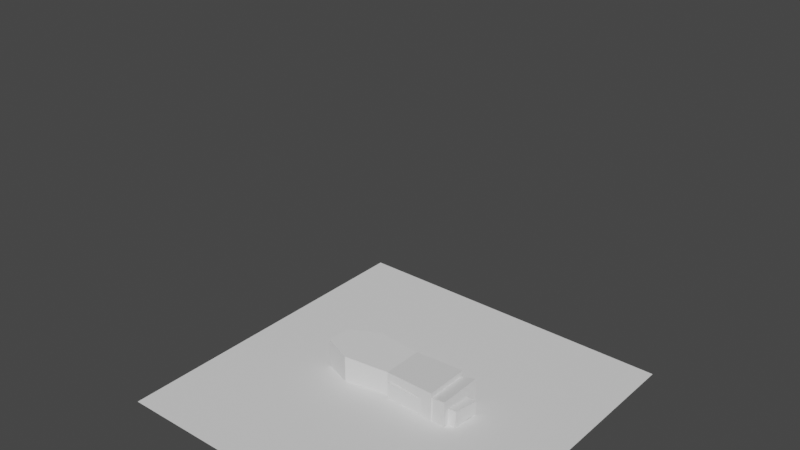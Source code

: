 # Source: enemydoll_melee.blend  (saved by Blender 2.91.10; exported with 4.5.12 LTS)
import bpy
from mathutils import Matrix  # noqa: F401  (used for matrix-valued properties, if any)

bpy.ops.wm.read_factory_settings(use_empty=True)
scene = bpy.context.scene
scene.name = 'Scene'

# ---- collections
col_collection = bpy.data.collections.new('Collection'); scene.collection.children.link(col_collection)

# ---- world
world_world = bpy.data.worlds.new('World'); scene.world = world_world
world_world.use_nodes = True; world_world.node_tree.nodes.clear()
_N = world_world.node_tree.nodes; _L = world_world.node_tree.links
n0 = _N.new('ShaderNodeOutputWorld'); n0.name = 'World Output'; n0.location = (300, 300)
n1 = _N.new('ShaderNodeBackground'); n1.name = 'Background'; n1.location = (10, 300)
n1.inputs[0].default_value = (0.05088, 0.05088, 0.05088, 1.0)
_L.new(n1.outputs[0], n0.inputs[0])
n0.is_active_output = True
world_world.color = (0.05088, 0.05088, 0.05088)
world_world.use_sun_shadow = False
world_world.sun_shadow_jitter_overblur = 0.0

# ---- meshes
me_cube_001 = bpy.data.meshes.new('Cube.001')
me_cube_001.from_pydata([(-0.1184, -0.1, -0.125), (-0.1184, -0.1, 0.125), (-0.1184, 0.1, -0.125), (-0.1184, 0.1, 0.125), (0.1184, -0.1, -0.125), (0.1184, -0.1, 0.125), (0.1184, 0.1, -0.125), (0.1184, 0.1, 0.125)], [], [(0, 1, 3, 2), (2, 3, 7, 6), (6, 7, 5, 4), (4, 5, 1, 0), (2, 6, 4, 0), (7, 3, 1, 5)])
_uv = me_cube_001.uv_layers.new(name='UVMap')
_uv.uv.foreach_set('vector', [0.375, 0.0, 0.625, 0.0, 0.625, 0.25, 0.375, 0.25, 0.375, 0.25, 0.625, 0.25, 0.625, 0.5, 0.375, 0.5, 0.375, 0.5, 0.625, 0.5, 0.625, 0.75, 0.375, 0.75, 0.375, 0.75, 0.625, 0.75, 0.625, 1.0, 0.375, 1.0, 0.125, 0.5, 0.375, 0.5, 0.375, 0.75, 0.125, 0.75, 0.625, 0.5, 0.875, 0.5, 0.875, 0.75, 0.625, 0.75])
me_cube_001.use_remesh_fix_poles = True
me_cube_001.use_remesh_preserve_attributes = False
me_cube_001.use_mirror_vertex_groups = False
me_cube_001.update()
me_cube_003 = bpy.data.meshes.new('Cube.003')
me_cube_003.from_pydata([(-0.1336, -0.125, -0.4143), (-0.0968, -0.125, 0.3357), (0.1379, -0.125, -0.4143), (0.04576, -0.125, 0.3357), (-0.1023, -0.1058, -0.09041), (0.1486, -0.1058, -0.09041), (-0.1557, -0.1175, 0.169), (0.1563, -0.1175, 0.169), (-0.1336, 0.125, -0.4143), (-0.0968, -6.209e-10, 0.3357), (-0.0968, 0.125, 0.3357), (0.1379, 0.125, -0.4143), (0.04576, -6.209e-10, 0.3357), (0.04576, 0.125, 0.3357), (-0.1023, 0.1058, -0.09041), (-0.1023, -6.209e-10, -0.09041), (0.1486, -6.209e-10, -0.09041), (0.1486, 0.1058, -0.09041), (-0.1557, -6.209e-10, 0.169), (-0.1557, 0.1175, 0.169), (0.1563, 0.1175, 0.169), (0.1563, -6.209e-10, 0.169), (-0.1336, -6.209e-10, -0.4143), (0.1379, -6.209e-10, -0.4143)], [], [(18, 6, 1, 9), (7, 21, 12, 3), (6, 18, 15, 4), (3, 12, 9, 1), (2, 5, 4, 0), (16, 5, 2, 23), (21, 7, 5, 16), (7, 6, 4, 5), (22, 0, 4, 15), (2, 0, 22, 23), (3, 1, 6, 7), (18, 9, 10, 19), (20, 13, 12, 21), (19, 14, 15, 18), (13, 10, 9, 12), (11, 8, 14, 17), (16, 23, 11, 17), (21, 16, 17, 20), (20, 17, 14, 19), (22, 15, 14, 8), (11, 23, 22, 8), (13, 20, 19, 10)])
_uv = me_cube_003.uv_layers.new(name='UVMap')
_uv.uv.foreach_set('vector', [0.5694, 0.0, 0.5694, 0.25, 0.625, 0.25, 0.625, 0.0, 0.5694, 0.5, 0.5694, 0.75, 0.625, 0.75, 0.625, 0.5, 0.5694, 0.25, 0.5694, 0.0, 0.0, 0.0, 0.0, 0.0, 0.625, 0.5, 0.625, 0.75, 0.875, 0.75, 0.875, 0.5, 0.375, 0.75, 0.483, 0.75, 0.483, 1.0, 0.375, 1.0, 0.0, 0.0, 0.0, 0.0, 0.0, 0.0, 0.0, 0.0, 0.5694, 0.75, 0.5694, 0.5, 0.483, 0.75, 0.0, 0.0, 0.5694, 0.5, 0.5694, 0.25, 0.0, 0.0, 0.483, 0.75, 0.0, 0.0, 0.0, 0.0, 0.0, 0.0, 0.0, 0.0, 0.625, 0.5, 0.875, 0.5, 0.875, 0.75, 0.625, 0.75, 0.625, 0.5, 0.625, 0.25, 0.5694, 0.25, 0.5694, 0.5, 0.5694, 0.0, 0.625, 0.0, 0.625, 0.25, 0.5694, 0.25, 0.5694, 0.5, 0.625, 0.5, 0.625, 0.75, 0.5694, 0.75, 0.5694, 0.25, 0.0, 0.0, 0.0, 0.0, 0.5694, 0.0, 0.625, 0.5, 0.875, 0.5, 0.875, 0.75, 0.625, 0.75, 0.375, 0.75, 0.375, 1.0, 0.483, 1.0, 0.483, 0.75, 0.0, 0.0, 0.0, 0.0, 0.0, 0.0, 0.0, 0.0, 0.5694, 0.75, 0.0, 0.0, 0.483, 0.75, 0.5694, 0.5, 0.5694, 0.5, 0.483, 0.75, 0.0, 0.0, 0.5694, 0.25, 0.0, 0.0, 0.0, 0.0, 0.0, 0.0, 0.0, 0.0, 0.625, 0.5, 0.625, 0.75, 0.875, 0.75, 0.875, 0.5, 0.625, 0.5, 0.5694, 0.5, 0.5694, 0.25, 0.625, 0.25])
me_cube_003.use_remesh_fix_poles = True
me_cube_003.use_remesh_preserve_attributes = False
me_cube_003.use_mirror_vertex_groups = False
me_cube_003.update()
me_cube_009 = bpy.data.meshes.new('Cube.009')
me_cube_009.from_pydata([(-0.04633, -0.09576, 0.02367), (0.04633, -0.09576, 0.02367), (-0.04633, -0.09446, -0.05383), (-0.04633, -0.03262, 0.03622), (0.04633, -0.03262, 0.03622), (-0.04633, -0.01245, -0.03953), (0.04633, -0.01245, -0.03953), (-0.02565, 0.1176, 0.04528), (0.02565, 0.1176, 0.04528), (-0.02565, 0.1176, -0.01181), (0.02565, 0.1176, -0.01181), (0.04633, -0.09446, -0.05383)], [], [(1, 11, 6, 4), (3, 4, 8, 7), (0, 1, 4, 3), (11, 2, 5, 6), (2, 0, 3, 5), (9, 7, 8, 10), (6, 5, 9, 10), (5, 3, 7, 9), (4, 6, 10, 8), (11, 1, 0, 2)])
_uv = me_cube_009.uv_layers.new(name='UVMap')
_uv.uv.foreach_set('vector', [0.625, 0.5, 0.5694, 0.5, 0.5694, 0.5, 0.625, 0.5, 0.875, 0.5, 0.625, 0.5, 0.625, 0.5, 0.875, 0.5, 0.875, 0.5, 0.625, 0.5, 0.625, 0.5, 0.875, 0.5, 0.5694, 0.5, 0.5694, 0.25, 0.5694, 0.25, 0.5694, 0.5, 0.5694, 0.25, 0.625, 0.25, 0.625, 0.25, 0.5694, 0.25, 0.5694, 0.25, 0.625, 0.25, 0.625, 0.5, 0.5694, 0.5, 0.5694, 0.5, 0.5694, 0.25, 0.5694, 0.25, 0.5694, 0.5, 0.5694, 0.25, 0.625, 0.25, 0.625, 0.25, 0.5694, 0.25, 0.625, 0.5, 0.5694, 0.5, 0.5694, 0.5, 0.625, 0.5, 0.5694, 0.5, 0.625, 0.5, 0.625, 0.25, 0.5694, 0.25])
me_cube_009.use_remesh_fix_poles = True
me_cube_009.use_remesh_preserve_attributes = False
me_cube_009.use_mirror_vertex_groups = False
me_cube_009.update()
me_cube_010 = bpy.data.meshes.new('Cube.010')
me_cube_010.from_pydata([(-0.1579, 0.03466, 0.0), (-0.1579, -0.03466, 0.0), (-1.32e-08, 0.03466, 0.0), (-1.705e-09, -0.03466, 0.0), (-0.1597, -0.05429, -0.392), (-0.1597, -0.001717, -0.392), (-0.03684, -0.05429, -0.392), (-0.03684, -0.001717, -0.392), (-0.1672, -0.05693, -0.1215), (-0.2021, 0.03132, -0.1579), (-0.01142, 0.03132, -0.1579), (-0.01802, -0.05693, -0.1215)], [], [(9, 5, 4, 8), (4, 5, 7, 6), (11, 6, 7, 10), (10, 7, 5, 9), (8, 4, 6, 11), (1, 8, 11, 3), (2, 10, 9, 0), (3, 11, 10, 2), (0, 9, 8, 1), (1, 3, 2, 0)])
_uv = me_cube_010.uv_layers.new(name='UVMap')
_uv.uv.foreach_set('vector', [0.375, 0.0, 0.375, 0.0, 0.375, 0.25, 0.375, 0.25, 0.125, 0.5, 0.125, 0.75, 0.375, 0.75, 0.375, 0.5, 0.375, 0.5, 0.375, 0.5, 0.375, 0.75, 0.375, 0.75, 0.375, 0.75, 0.375, 0.75, 0.375, 1.0, 0.375, 1.0, 0.375, 0.25, 0.375, 0.25, 0.375, 0.5, 0.375, 0.5, 0.375, 0.25, 0.375, 0.25, 0.375, 0.5, 0.375, 0.5, 0.375, 0.75, 0.375, 0.75, 0.375, 1.0, 0.375, 1.0, 0.375, 0.5, 0.375, 0.5, 0.375, 0.75, 0.375, 0.75, 0.375, 0.0, 0.375, 0.0, 0.375, 0.25, 0.375, 0.25, 0.375, 0.25, 0.375, 0.5, 0.375, 0.75, 0.375, 1.0])
me_cube_010.use_remesh_fix_poles = True
me_cube_010.use_remesh_preserve_attributes = False
me_cube_010.use_mirror_vertex_groups = False
me_cube_010.update()
me_cube_011 = bpy.data.meshes.new('Cube.011')
me_cube_011.from_pydata([(-0.1258, -0.125, 0.9316), (0.1473, -0.125, 0.9316), (-0.09445, -0.0485, 0.532), (-0.09445, -0.1178, 0.532), (0.06529, -0.0485, 0.532), (0.06529, -0.1178, 0.532), (-0.1258, -1.032e-07, 0.9316), (0.1473, -5.821e-08, 0.9316)], [], [(2, 3, 0, 6), (3, 5, 1, 0), (5, 4, 7, 1), (4, 2, 6, 7), (0, 1, 7, 6)])
_uv = me_cube_011.uv_layers.new(name='UVMap')
_uv.uv.foreach_set('vector', [0.375, 0.0, 0.375, 0.25, 0.625, 0.25, 0.625, 0.0, 0.375, 0.25, 0.375, 0.5, 0.625, 0.5, 0.625, 0.25, 0.375, 0.5, 0.375, 0.75, 0.625, 0.75, 0.625, 0.5, 0.375, 0.75, 0.375, 1.0, 0.625, 1.0, 0.625, 0.75, 0.625, 0.25, 0.625, 0.5, 0.625, 0.75, 0.625, 0.0])
me_cube_011.use_remesh_fix_poles = True
me_cube_011.use_remesh_preserve_attributes = False
me_cube_011.use_mirror_vertex_groups = False
me_cube_011.update()
me_cube_012 = bpy.data.meshes.new('Cube.012')
me_cube_012.from_pydata([(-0.06819, -0.06292, -0.03418), (-0.06819, -0.06292, 0.03418), (-0.06819, 0.06292, -0.03418), (-0.06819, 0.06292, 0.03418), (0.06819, -0.06292, -0.03418), (0.06819, -0.06292, 0.03418), (0.06819, 0.06292, -0.03418), (0.06819, 0.06292, 0.03418)], [], [(0, 1, 3, 2), (2, 3, 7, 6), (6, 7, 5, 4), (4, 5, 1, 0), (2, 6, 4, 0), (7, 3, 1, 5)])
_uv = me_cube_012.uv_layers.new(name='UVMap')
_uv.uv.foreach_set('vector', [0.375, 0.0, 0.625, 0.0, 0.625, 0.25, 0.375, 0.25, 0.375, 0.25, 0.625, 0.25, 0.625, 0.5, 0.375, 0.5, 0.375, 0.5, 0.625, 0.5, 0.625, 0.75, 0.375, 0.75, 0.375, 0.75, 0.625, 0.75, 0.625, 1.0, 0.375, 1.0, 0.125, 0.5, 0.375, 0.5, 0.375, 0.75, 0.125, 0.75, 0.625, 0.5, 0.875, 0.5, 0.875, 0.75, 0.625, 0.75])
me_cube_012.use_remesh_fix_poles = True
me_cube_012.use_remesh_preserve_attributes = False
me_cube_012.use_mirror_vertex_groups = False
me_cube_012.update()
me_cube_013 = bpy.data.meshes.new('Cube.013')
me_cube_013.from_pydata([(-0.06124, 0.1169, 0.06943), (0.06847, 0.1169, 0.06943), (-0.05211, 0.1244, -0.05114), (0.05307, 0.1244, -0.05114), (0.04429, -0.1213, -0.0479), (-0.04838, -0.12, 0.02961), (0.04429, -0.12, 0.02961), (-0.04838, -0.1213, -0.0479)], [], [(2, 7, 5, 0), (3, 4, 7, 2), (1, 6, 4, 3), (0, 5, 6, 1), (6, 5, 7, 4), (1, 3, 2, 0)])
_uv = me_cube_013.uv_layers.new(name='UVMap')
_uv.uv.foreach_set('vector', [0.5694, 0.25, 0.5694, 0.25, 0.625, 0.25, 0.625, 0.25, 0.5694, 0.5, 0.5694, 0.5, 0.5694, 0.25, 0.5694, 0.25, 0.625, 0.5, 0.625, 0.5, 0.5694, 0.5, 0.5694, 0.5, 0.875, 0.5, 0.875, 0.5, 0.625, 0.5, 0.625, 0.5, 0.625, 0.5, 0.625, 0.25, 0.5694, 0.25, 0.5694, 0.5, 0.625, 0.5, 0.5694, 0.5, 0.5694, 0.25, 0.625, 0.25])
me_cube_013.use_remesh_fix_poles = True
me_cube_013.use_remesh_preserve_attributes = False
me_cube_013.use_mirror_vertex_groups = False
me_cube_013.update()
me_cube_014 = bpy.data.meshes.new('Cube.014')
me_cube_014.from_pydata([(-0.125, 0.05074, -0.04265), (-0.125, 0.05074, 0.04265), (-0.125, -0.05074, -0.04265), (-0.125, -0.05074, 0.04265), (0.125, 0.05074, -0.04265), (0.125, 0.05074, 0.04265), (0.125, -0.05074, -0.04265), (0.125, -0.05074, 0.04265)], [], [(0, 2, 3, 1), (2, 6, 7, 3), (6, 4, 5, 7), (4, 0, 1, 5), (2, 0, 4, 6), (7, 5, 1, 3)])
_uv = me_cube_014.uv_layers.new(name='UVMap')
_uv.uv.foreach_set('vector', [0.375, 0.0, 0.375, 0.25, 0.625, 0.25, 0.625, 0.0, 0.375, 0.25, 0.375, 0.5, 0.625, 0.5, 0.625, 0.25, 0.375, 0.5, 0.375, 0.75, 0.625, 0.75, 0.625, 0.5, 0.375, 0.75, 0.375, 1.0, 0.625, 1.0, 0.625, 0.75, 0.125, 0.5, 0.125, 0.75, 0.375, 0.75, 0.375, 0.5, 0.625, 0.5, 0.625, 0.75, 0.875, 0.75, 0.875, 0.5])
me_cube_014.use_remesh_fix_poles = True
me_cube_014.use_remesh_preserve_attributes = False
me_cube_014.use_mirror_vertex_groups = False
me_cube_014.update()
me_cube_015 = bpy.data.meshes.new('Cube.015')
me_cube_015.from_pydata([(-0.2016, -0.04646, -0.04531), (-0.1866, -0.04646, 0.09505), (-0.2016, 0.04646, -0.04531), (-0.1866, 0.04646, 0.09505), (0.1439, -0.04646, -0.04531), (0.1439, -0.04646, -0.003035), (0.1439, 0.04646, -0.04531), (0.1439, 0.04646, -0.003035), (-0.06068, 0.04646, -0.04531), (-0.04751, 0.04646, 0.09505), (-0.06068, -0.04646, -0.04531), (-0.04751, -0.04646, 0.09505), (0.01759, 0.05403, 0.03447), (0.003225, -0.05403, -0.04531), (0.003225, 0.05403, -0.04531), (0.01759, -0.05403, 0.03447), (0.09393, 0.05403, 0.005028), (0.09393, -0.05403, -0.04531), (0.09393, 0.05403, -0.04531), (0.09393, -0.05403, 0.005028)], [], [(0, 1, 3, 2), (18, 16, 7, 6), (6, 7, 5, 4), (10, 11, 1, 0), (18, 6, 4, 17), (9, 3, 1, 11), (12, 9, 11, 15), (2, 8, 10, 0), (13, 15, 11, 10), (2, 3, 9, 8), (17, 19, 15, 13), (16, 12, 15, 19), (8, 14, 13, 10), (8, 9, 12, 14), (7, 16, 19, 5), (4, 5, 19, 17), (14, 18, 17, 13), (14, 12, 16, 18)])
_uv = me_cube_015.uv_layers.new(name='UVMap')
_uv.uv.foreach_set('vector', [0.375, 0.0, 0.625, 0.0, 0.625, 0.25, 0.375, 0.25, 0.375, 0.4597, 0.625, 0.4597, 0.625, 0.5, 0.375, 0.5, 0.375, 0.5, 0.625, 0.5, 0.625, 0.75, 0.375, 0.75, 0.375, 0.9152, 0.625, 0.9152, 0.625, 1.0, 0.375, 1.0, 0.3347, 0.5, 0.375, 0.5, 0.375, 0.75, 0.3347, 0.75, 0.7902, 0.5, 0.875, 0.5, 0.875, 0.75, 0.7902, 0.75, 0.7386, 0.5, 0.7902, 0.5, 0.7902, 0.75, 0.7386, 0.75, 0.125, 0.5, 0.2098, 0.5, 0.2098, 0.75, 0.125, 0.75, 0.375, 0.8636, 0.625, 0.8636, 0.625, 0.9152, 0.375, 0.9152, 0.375, 0.25, 0.625, 0.25, 0.625, 0.3348, 0.375, 0.3348, 0.375, 0.7903, 0.625, 0.7903, 0.625, 0.8636, 0.375, 0.8636, 0.6653, 0.5, 0.7386, 0.5, 0.7386, 0.75, 0.6653, 0.75, 0.2098, 0.5, 0.2614, 0.5, 0.2614, 0.75, 0.2098, 0.75, 0.375, 0.3348, 0.625, 0.3348, 0.625, 0.3864, 0.375, 0.3864, 0.625, 0.5, 0.6653, 0.5, 0.6653, 0.75, 0.625, 0.75, 0.375, 0.75, 0.625, 0.75, 0.625, 0.7903, 0.375, 0.7903, 0.2614, 0.5, 0.3347, 0.5, 0.3347, 0.75, 0.2614, 0.75, 0.375, 0.3864, 0.625, 0.3864, 0.625, 0.4597, 0.375, 0.4597])
me_cube_015.use_remesh_fix_poles = True
me_cube_015.use_remesh_preserve_attributes = False
me_cube_015.use_mirror_vertex_groups = False
me_cube_015.update()
me_cube_016 = bpy.data.meshes.new('Cube.016')
me_cube_016.from_pydata([(-0.06124, -0.1169, 0.06943), (0.06847, -0.1169, 0.06943), (-0.05211, -0.1244, -0.05114), (-0.04838, 0.12, 0.02961), (0.04429, 0.12, 0.02961), (-0.04838, 0.1213, -0.0479), (0.04429, 0.1213, -0.0479), (0.05307, -0.1244, -0.05114)], [], [(1, 0, 2, 7), (0, 1, 4, 3), (2, 0, 3, 5), (4, 6, 5, 3), (7, 2, 5, 6), (1, 7, 6, 4)])
_uv = me_cube_016.uv_layers.new(name='UVMap')
_uv.uv.foreach_set('vector', [0.625, 0.5, 0.625, 0.25, 0.5694, 0.25, 0.5694, 0.5, 0.875, 0.5, 0.625, 0.5, 0.625, 0.5, 0.875, 0.5, 0.5694, 0.25, 0.625, 0.25, 0.625, 0.25, 0.5694, 0.25, 0.625, 0.5, 0.5694, 0.5, 0.5694, 0.25, 0.625, 0.25, 0.5694, 0.5, 0.5694, 0.25, 0.5694, 0.25, 0.5694, 0.5, 0.625, 0.5, 0.5694, 0.5, 0.5694, 0.5, 0.625, 0.5])
me_cube_016.use_remesh_fix_poles = True
me_cube_016.use_remesh_preserve_attributes = False
me_cube_016.use_mirror_vertex_groups = False
me_cube_016.update()
me_cube_017 = bpy.data.meshes.new('Cube.017')
me_cube_017.from_pydata([(-0.04633, 0.09576, 0.02367), (0.04633, 0.09576, 0.02367), (-0.04633, 0.09446, -0.05383), (-0.04633, 0.03262, 0.03622), (0.04633, 0.03262, 0.03622), (-0.04633, 0.01245, -0.03953), (0.04633, 0.01245, -0.03953), (-0.02565, -0.1176, 0.04528), (0.02565, -0.1176, 0.04528), (-0.02565, -0.1176, -0.01181), (0.02565, -0.1176, -0.01181), (0.04633, 0.09446, -0.05383)], [], [(1, 4, 6, 11), (3, 7, 8, 4), (0, 3, 4, 1), (11, 6, 5, 2), (2, 5, 3, 0), (9, 10, 8, 7), (6, 10, 9, 5), (5, 9, 7, 3), (4, 8, 10, 6), (11, 2, 0, 1)])
_uv = me_cube_017.uv_layers.new(name='UVMap')
_uv.uv.foreach_set('vector', [0.625, 0.5, 0.625, 0.5, 0.5694, 0.5, 0.5694, 0.5, 0.875, 0.5, 0.875, 0.5, 0.625, 0.5, 0.625, 0.5, 0.875, 0.5, 0.875, 0.5, 0.625, 0.5, 0.625, 0.5, 0.5694, 0.5, 0.5694, 0.5, 0.5694, 0.25, 0.5694, 0.25, 0.5694, 0.25, 0.5694, 0.25, 0.625, 0.25, 0.625, 0.25, 0.5694, 0.25, 0.5694, 0.5, 0.625, 0.5, 0.625, 0.25, 0.5694, 0.5, 0.5694, 0.5, 0.5694, 0.25, 0.5694, 0.25, 0.5694, 0.25, 0.5694, 0.25, 0.625, 0.25, 0.625, 0.25, 0.625, 0.5, 0.625, 0.5, 0.5694, 0.5, 0.5694, 0.5, 0.5694, 0.5, 0.5694, 0.25, 0.625, 0.25, 0.625, 0.5])
me_cube_017.use_remesh_fix_poles = True
me_cube_017.use_remesh_preserve_attributes = False
me_cube_017.use_mirror_vertex_groups = False
me_cube_017.update()
me_cube_018 = bpy.data.meshes.new('Cube.018')
me_cube_018.from_pydata([(-0.125, -0.05074, -0.04265), (-0.125, -0.05074, 0.04265), (-0.125, 0.05074, -0.04265), (-0.125, 0.05074, 0.04265), (0.125, -0.05074, -0.04265), (0.125, -0.05074, 0.04265), (0.125, 0.05074, -0.04265), (0.125, 0.05074, 0.04265)], [], [(0, 1, 3, 2), (2, 3, 7, 6), (6, 7, 5, 4), (4, 5, 1, 0), (2, 6, 4, 0), (7, 3, 1, 5)])
_uv = me_cube_018.uv_layers.new(name='UVMap')
_uv.uv.foreach_set('vector', [0.375, 0.0, 0.625, 0.0, 0.625, 0.25, 0.375, 0.25, 0.375, 0.25, 0.625, 0.25, 0.625, 0.5, 0.375, 0.5, 0.375, 0.5, 0.625, 0.5, 0.625, 0.75, 0.375, 0.75, 0.375, 0.75, 0.625, 0.75, 0.625, 1.0, 0.375, 1.0, 0.125, 0.5, 0.375, 0.5, 0.375, 0.75, 0.125, 0.75, 0.625, 0.5, 0.875, 0.5, 0.875, 0.75, 0.625, 0.75])
me_cube_018.use_remesh_fix_poles = True
me_cube_018.use_remesh_preserve_attributes = False
me_cube_018.use_mirror_vertex_groups = False
me_cube_018.update()
me_cube_019 = bpy.data.meshes.new('Cube.019')
me_cube_019.from_pydata([(-0.1365, -1.599e-08, 5.96e-08), (0.1365, 5.278e-09, 5.96e-08), (-0.1052, -0.0765, -0.3996), (-0.1052, -0.00717, -0.3996), (0.05455, -0.0765, -0.3996), (0.05455, -0.00717, -0.3996), (0.1365, -0.125, -2.384e-07), (-0.1365, -0.125, -2.384e-07)], [], [(2, 7, 0, 3), (3, 0, 1, 5), (5, 1, 6, 4), (0, 7, 6, 1), (2, 4, 6, 7)])
_uv = me_cube_019.uv_layers.new(name='UVMap')
_uv.uv.foreach_set('vector', [0.375, 0.0, 0.625, 0.0, 0.625, 0.25, 0.375, 0.25, 0.375, 0.25, 0.625, 0.25, 0.625, 0.5, 0.375, 0.5, 0.375, 0.5, 0.625, 0.5, 0.625, 0.75, 0.375, 0.75, 0.625, 0.25, 0.625, 0.0, 0.625, 0.75, 0.625, 0.5, 0.375, 0.0, 0.375, 0.75, 0.625, 0.75, 0.625, 0.0])
me_cube_019.use_remesh_fix_poles = True
me_cube_019.use_remesh_preserve_attributes = False
me_cube_019.use_mirror_vertex_groups = False
me_cube_019.update()
me_cube_020 = bpy.data.meshes.new('Cube.020')
me_cube_020.from_pydata([(-0.1579, -0.03466, 0.0), (-0.1579, 0.03466, 0.0), (5.746e-09, -0.03466, 0.0), (-0.2021, -0.03132, -0.1579), (-0.1597, 0.001717, -0.392), (-0.01142, -0.03132, -0.1579), (-0.1672, 0.05693, -0.1215), (-0.1597, 0.05429, -0.392), (-0.01802, 0.05693, -0.1215), (-5.746e-09, 0.03466, 0.0), (-0.03684, 0.05429, -0.392), (-0.03684, 0.001717, -0.392)], [], [(1, 0, 2, 9), (0, 1, 6, 3), (2, 0, 3, 5), (5, 3, 4, 11), (3, 6, 7, 4), (6, 8, 10, 7), (1, 9, 8, 6), (9, 2, 5, 8), (8, 5, 11, 10), (7, 10, 11, 4)])
_uv = me_cube_020.uv_layers.new(name='UVMap')
_uv.uv.foreach_set('vector', [0.375, 0.25, 0.375, 1.0, 0.375, 0.75, 0.375, 0.5, 0.375, 0.0, 0.375, 0.25, 0.375, 0.25, 0.375, 0.0, 0.375, 0.75, 0.375, 1.0, 0.375, 1.0, 0.375, 0.75, 0.375, 0.75, 0.375, 1.0, 0.375, 1.0, 0.375, 0.75, 0.375, 0.0, 0.375, 0.25, 0.375, 0.25, 0.375, 0.0, 0.375, 0.25, 0.375, 0.5, 0.375, 0.5, 0.375, 0.25, 0.375, 0.25, 0.375, 0.5, 0.375, 0.5, 0.375, 0.25, 0.375, 0.5, 0.375, 0.75, 0.375, 0.75, 0.375, 0.5, 0.375, 0.5, 0.375, 0.75, 0.375, 0.75, 0.375, 0.5, 0.125, 0.5, 0.375, 0.5, 0.375, 0.75, 0.125, 0.75])
me_cube_020.use_remesh_fix_poles = True
me_cube_020.use_remesh_preserve_attributes = False
me_cube_020.use_mirror_vertex_groups = False
me_cube_020.update()
me_cube_021 = bpy.data.meshes.new('Cube.021')
me_cube_021.from_pydata([(-0.2016, 0.04646, -0.04531), (-0.2016, -0.04646, -0.04531), (-0.1866, 0.04646, 0.09505), (-0.06068, 0.04646, -0.04531), (-0.06068, -0.04646, -0.04531), (-0.04751, 0.04646, 0.09505), (0.003225, 0.05403, -0.04531), (0.01759, 0.05403, 0.03447), (0.003225, -0.05403, -0.04531), (0.09393, 0.05403, -0.04531), (0.1439, 0.04646, -0.04531), (0.09393, 0.05403, 0.005028), (0.09393, -0.05403, -0.04531), (0.1439, -0.04646, -0.04531), (0.09393, -0.05403, 0.005028), (0.1439, -0.04646, -0.003035), (0.01759, -0.05403, 0.03447), (-0.04751, -0.04646, 0.09505), (-0.1866, -0.04646, 0.09505), (0.1439, 0.04646, -0.003035)], [], [(1, 0, 3, 4), (0, 1, 18, 2), (3, 0, 2, 5), (4, 3, 6, 8), (6, 3, 5, 7), (9, 6, 7, 11), (8, 6, 9, 12), (10, 9, 11, 19), (12, 9, 10, 13), (8, 12, 14, 16), (12, 13, 15, 14), (15, 19, 11, 14), (14, 11, 7, 16), (4, 8, 16, 17), (16, 7, 5, 17), (1, 4, 17, 18), (17, 5, 2, 18), (13, 10, 19, 15)])
_uv = me_cube_021.uv_layers.new(name='UVMap')
_uv.uv.foreach_set('vector', [0.125, 0.5, 0.125, 0.75, 0.2098, 0.75, 0.2098, 0.5, 0.375, 0.0, 0.375, 0.25, 0.625, 0.25, 0.625, 0.0, 0.375, 0.9152, 0.375, 1.0, 0.625, 1.0, 0.625, 0.9152, 0.2098, 0.5, 0.2098, 0.75, 0.2614, 0.75, 0.2614, 0.5, 0.375, 0.8636, 0.375, 0.9152, 0.625, 0.9152, 0.625, 0.8636, 0.375, 0.7903, 0.375, 0.8636, 0.625, 0.8636, 0.625, 0.7903, 0.2614, 0.5, 0.2614, 0.75, 0.3347, 0.75, 0.3347, 0.5, 0.375, 0.75, 0.375, 0.7903, 0.625, 0.7903, 0.625, 0.75, 0.3347, 0.5, 0.3347, 0.75, 0.375, 0.75, 0.375, 0.5, 0.375, 0.3864, 0.375, 0.4597, 0.625, 0.4597, 0.625, 0.3864, 0.375, 0.4597, 0.375, 0.5, 0.625, 0.5, 0.625, 0.4597, 0.625, 0.5, 0.625, 0.75, 0.6653, 0.75, 0.6653, 0.5, 0.6653, 0.5, 0.6653, 0.75, 0.7386, 0.75, 0.7386, 0.5, 0.375, 0.3348, 0.375, 0.3864, 0.625, 0.3864, 0.625, 0.3348, 0.7386, 0.5, 0.7386, 0.75, 0.7902, 0.75, 0.7902, 0.5, 0.375, 0.25, 0.375, 0.3348, 0.625, 0.3348, 0.625, 0.25, 0.7902, 0.5, 0.7902, 0.75, 0.875, 0.75, 0.875, 0.5, 0.375, 0.5, 0.375, 0.75, 0.625, 0.75, 0.625, 0.5])
me_cube_021.use_remesh_fix_poles = True
me_cube_021.use_remesh_preserve_attributes = False
me_cube_021.use_mirror_vertex_groups = False
me_cube_021.update()
me_plane = bpy.data.meshes.new('Plane')
me_plane.from_pydata([(-1.0, -1.0, 0.0), (1.0, -1.0, 0.0), (-1.0, 1.0, 0.0), (1.0, 1.0, 0.0)], [], [(0, 1, 3, 2)])
_uv = me_plane.uv_layers.new(name='UVMap')
_uv.uv.foreach_set('vector', [0.0, 0.0, 1.0, 0.0, 1.0, 1.0, 0.0, 1.0])
me_plane.use_remesh_fix_poles = True
me_plane.use_remesh_preserve_attributes = False
me_plane.use_mirror_vertex_groups = False
me_plane.update()
arm_armature = bpy.data.armatures.new('Armature')  # bones are not reproduced

# ---- objects
ob_head = bpy.data.objects.new('head', me_cube_001)
ob_torso = bpy.data.objects.new('torso', me_cube_003)
ob_forearm_l = bpy.data.objects.new('forearm.L', me_cube_009)
ob_calf_r = bpy.data.objects.new('calf.R', me_cube_010)
ob_thigh_r = bpy.data.objects.new('thigh.R', me_cube_011)
ob_neck = bpy.data.objects.new('neck', me_cube_012)
ob_bicept_r = bpy.data.objects.new('bicept.R', me_cube_013)
ob_hand_l = bpy.data.objects.new('hand.L', me_cube_014)
ob_foot_r = bpy.data.objects.new('foot.R', me_cube_015)
ob_armature = bpy.data.objects.new('Armature', arm_armature)
ob_bicept_l = bpy.data.objects.new('bicept.L', me_cube_016)
ob_forearm_r = bpy.data.objects.new('forearm.R', me_cube_017)
ob_hand_r = bpy.data.objects.new('hand.R', me_cube_018)
ob_thigh_l = bpy.data.objects.new('thigh.L', me_cube_019)
ob_calf_l = bpy.data.objects.new('calf.L', me_cube_020)
ob_foot_l = bpy.data.objects.new('foot.L', me_cube_021)
ob_plane = bpy.data.objects.new('Plane', me_plane)

# ---- transforms, parenting, visibility, modifiers, constraints
ob_head.parent = ob_armature
ob_head.matrix_parent_inverse = Matrix(((-2.881e-08, 1.0, -3.912e-08, 6.661e-08), (-1.155e-07, 3.073e-08, 1.0, -2.015), (1.0, -3.079e-08, -7.451e-09, 1.335e-08), (-0.0, -0.0, 0.0, 1.0)))
ob_head.location = (0.0, 0.0, 1.875)
ob_head.rotation_euler = (0.0, -0.0, 1.571)
ob_head.lineart.crease_threshold = 0.0
ob_torso.parent = ob_armature
ob_torso.matrix_parent_inverse = Matrix(((-8.742e-08, 1.0, 0.0, -0.0), (-1.192e-07, -6.859e-15, 1.0, -1.246), (1.0, 5.754e-08, -0.0, -0.0), (-0.0, 0.0, 0.0, 1.0)))
ob_torso.location = (-1.241e-09, 0.008634, 1.346)
ob_torso.rotation_euler = (0.0, -0.0, 1.571)
ob_torso.scale = (1.0, 1.391, 1.0)
ob_torso.lineart.crease_threshold = 0.0
_m = ob_torso.modifiers.new('Armature', 'ARMATURE')
_m.object = ob_armature
ob_forearm_l.parent = ob_armature
ob_forearm_l.matrix_parent_inverse = Matrix(((0.03645, 0.9993, 3.017e-07, 0.04468), (-0.9993, 0.03645, 3.204e-08, -0.7975), (-4.272e-07, -2.819e-07, 1.0, -1.615), (0.0, 0.0, -0.0, 1.0)))
ob_forearm_l.location = (-0.6364, -0.01855, 1.618)
ob_forearm_l.rotation_euler = (0.0, -0.0, 1.571)
ob_forearm_l.scale = (1.0, 1.391, 1.0)
ob_forearm_l.lineart.crease_threshold = 0.0
ob_calf_r.parent = ob_armature
ob_calf_r.matrix_parent_inverse = Matrix(((-0.09289, 0.9914, -0.09248, 0.0638), (4.107e-07, -0.09288, -0.9957, 0.07425), (-0.9957, -0.09248, 0.008628, 0.1526), (0.0, -0.0, -0.0, 1.0)))
ob_calf_r.location = (0.1156, 0.06529, 0.532)
ob_calf_r.rotation_euler = (0.0, -0.0, 1.571)
ob_calf_r.scale = (1.0, 1.391, 1.0)
ob_calf_r.lineart.crease_threshold = 0.0
ob_thigh_r.parent = ob_armature
ob_thigh_r.matrix_parent_inverse = Matrix(((4.253e-08, 1.0, -2.169e-06, 1.93e-06), (4.18e-07, -2.192e-06, -1.0, 0.5313), (-1.0, 1.065e-07, 8.862e-08, 0.1579), (-0.0, -0.0, -0.0, 1.0)))
ob_thigh_r.location = (0.0, 0.0, 0.0)
ob_thigh_r.rotation_euler = (0.0, -0.0, 1.571)
ob_thigh_r.scale = (1.0, 1.391, 1.0)
ob_thigh_r.lineart.crease_threshold = 0.0
ob_neck.parent = ob_armature
ob_neck.matrix_parent_inverse = Matrix(((0.249, 0.938, -0.2412, 0.4222), (-1.267e-07, 0.249, 0.9685, -1.695), (0.9685, -0.2412, 0.06201, -0.1086), (-0.0, -0.0, -0.0, 1.0)))
ob_neck.location = (6.844e-10, -0.01566, 1.716)
ob_neck.rotation_euler = (0.0, -0.0, 1.571)
ob_neck.lineart.crease_threshold = 0.0
ob_bicept_r.parent = ob_armature
ob_bicept_r.matrix_parent_inverse = Matrix(((-0.03571, -0.9994, -3.425e-08, -0.008431), (0.9994, -0.03571, -7.353e-07, -0.5031), (3.96e-07, -4.963e-09, 1.0, -1.615), (-0.0, 0.0, -0.0, 1.0)))
ob_bicept_r.location = (0.3364, -0.0165, 1.612)
ob_bicept_r.rotation_euler = (0.0, -0.0, 1.571)
ob_bicept_r.scale = (1.0, 1.391, 1.0)
ob_bicept_r.lineart.crease_threshold = 0.0
ob_hand_l.parent = ob_armature
ob_hand_l.matrix_parent_inverse = Matrix(((-9.433e-09, 1.0, 1.67e-14, 0.01558), (-1.0, 5.74e-08, 2.384e-07, -0.8998), (-1.867e-16, 1.979e-08, 1.0, -1.615), (-0.0, -0.0, -0.0, 1.0)))
ob_hand_l.location = (-0.8504, -0.01855, 1.636)
ob_hand_l.rotation_euler = (0.0, -0.0, 1.571)
ob_hand_l.scale = (0.295, 1.0, 1.0)
ob_hand_l.lineart.crease_threshold = 0.0
ob_foot_r.parent = ob_armature
ob_foot_r.matrix_parent_inverse = Matrix(((1.0, 5.401e-08, 4.663e-08, -0.1579), (-7.186e-08, 0.9765, -0.2156, -0.1739), (-6.362e-08, 0.2156, 0.9765, -0.06756), (-0.0, -0.0, -0.0, 1.0)))
ob_foot_r.location = (0.1546, 0.08456, 0.04531)
ob_foot_r.rotation_euler = (0.0, -0.0, 1.571)
ob_foot_r.lineart.crease_threshold = 0.0
ob_armature.location = (0.0, 0.0, 0.0)
ob_armature.rotation_euler = (0.0, -0.0, 1.571)
ob_armature.show_in_front = True
ob_armature.lineart.crease_threshold = 0.0
ob_bicept_l.parent = ob_armature
ob_bicept_l.matrix_parent_inverse = Matrix(((-0.03569, 0.9994, 2.951e-07, 0.008434), (-0.9994, -0.03569, -1.404e-08, -0.5031), (-4.517e-07, -2.746e-07, 1.0, -1.615), (0.0, -0.0, -0.0, 1.0)))
ob_bicept_l.location = (-0.3364, -0.0165, 1.612)
ob_bicept_l.rotation_euler = (0.0, -0.0, 1.571)
ob_bicept_l.scale = (1.0, 1.391, 1.0)
ob_bicept_l.lineart.crease_threshold = 0.0
ob_forearm_r.parent = ob_armature
ob_forearm_r.matrix_parent_inverse = Matrix(((0.03647, -0.9993, -1.138e-05, -0.04468), (0.9993, 0.03647, 8.819e-08, -0.7975), (-1.054e-08, -1.132e-05, 1.0, -1.615), (-0.0, -0.0, -0.0, 1.0)))
ob_forearm_r.location = (0.6364, -0.01855, 1.618)
ob_forearm_r.rotation_euler = (0.0, -0.0, 1.571)
ob_forearm_r.scale = (1.0, 1.391, 1.0)
ob_forearm_r.lineart.crease_threshold = 0.0
ob_hand_r.parent = ob_armature
ob_hand_r.matrix_parent_inverse = Matrix(((6.979e-08, -1.0, -6.306e-14, -0.01558), (1.0, 5.861e-08, -2.384e-07, -0.8998), (5.026e-15, 2.98e-08, 1.0, -1.615), (-0.0, 0.0, -0.0, 1.0)))
ob_hand_r.location = (0.8504, -0.01855, 1.636)
ob_hand_r.rotation_euler = (0.0, -0.0, 1.571)
ob_hand_r.scale = (0.295, 1.0, 1.0)
ob_hand_r.lineart.crease_threshold = 0.0
ob_thigh_l.parent = ob_armature
ob_thigh_l.matrix_parent_inverse = Matrix(((-3.081e-08, 1.0, -1.299e-06, 1.165e-06), (-2.281e-07, -1.312e-06, -1.0, 0.5313), (-1.0, 5.01e-08, -1.296e-07, -0.1579), (0.0, -0.0, 0.0, 1.0)))
ob_thigh_l.location = (-0.1738, 0.01074, 0.9316)
ob_thigh_l.rotation_euler = (0.0, -0.0, 1.571)
ob_thigh_l.scale = (1.0, 1.391, 1.0)
ob_thigh_l.lineart.crease_threshold = 0.0
ob_calf_l.parent = ob_armature
ob_calf_l.matrix_parent_inverse = Matrix(((-0.09289, 0.9914, -0.09248, 0.03447), (-2.775e-07, -0.09289, -0.9957, 0.07425), (-0.9957, -0.09248, 0.008628, -0.1618), (0.0, 0.0, -0.0, 1.0)))
ob_calf_l.location = (-0.1156, 0.06529, 0.532)
ob_calf_l.rotation_euler = (0.0, -0.0, 1.571)
ob_calf_l.scale = (1.0, 1.391, 1.0)
ob_calf_l.lineart.crease_threshold = 0.0
ob_foot_l.parent = ob_armature
ob_foot_l.matrix_parent_inverse = Matrix(((1.0, -3.026e-09, 8.612e-08, 0.1579), (-7.659e-09, 0.9765, -0.2156, -0.1739), (-8.988e-08, 0.2156, 0.9765, -0.06756), (-0.0, -0.0, -0.0, 1.0)))
ob_foot_l.location = (-0.1546, 0.08456, 0.04531)
ob_foot_l.rotation_euler = (0.0, -0.0, 1.571)
ob_foot_l.lineart.crease_threshold = 0.0
ob_plane.parent = ob_armature
ob_plane.matrix_parent_inverse = Matrix(((-4.371e-08, 1.0, 0.0, -0.0), (-1.0, -4.371e-08, -0.0, 0.0), (0.0, -0.0, 1.0, -0.0), (-0.0, 0.0, -0.0, 1.0)))
ob_plane.location = (0.0, 0.0, 0.0)
ob_plane.lineart.crease_threshold = 0.0
_vg = ob_plane.vertex_groups.new(name='Spine1')
_vg = ob_plane.vertex_groups.new(name='Spine2')
_vg = ob_plane.vertex_groups.new(name='Spine3')
_vg = ob_plane.vertex_groups.new(name='Shoulder.L')
_vg = ob_plane.vertex_groups.new(name='Bicept.L')
_vg = ob_plane.vertex_groups.new(name='Forearm.L')
_vg = ob_plane.vertex_groups.new(name='Forearm.L.001')
_vg = ob_plane.vertex_groups.new(name='Hand.L')
_vg = ob_plane.vertex_groups.new(name='Hand.L.001')
_vg = ob_plane.vertex_groups.new(name='Shoulder.R')
_vg = ob_plane.vertex_groups.new(name='Bicept.R')
_vg = ob_plane.vertex_groups.new(name='Forearm.R')
_vg = ob_plane.vertex_groups.new(name='Forearm.R.001')
_vg = ob_plane.vertex_groups.new(name='Hand.R')
_vg = ob_plane.vertex_groups.new(name='Hand.R.001')
_vg = ob_plane.vertex_groups.new(name='Neck')
_vg = ob_plane.vertex_groups.new(name='Head')
_vg = ob_plane.vertex_groups.new(name='Head.001')
_vg = ob_plane.vertex_groups.new(name='Pelvis.R')
_vg = ob_plane.vertex_groups.new(name='Thigh.R')
_vg = ob_plane.vertex_groups.new(name='Calf.R')
_vg = ob_plane.vertex_groups.new(name='Calf.R.001')
for _i, _w in zip([0, 1, 2, 3], [0.1987, 0.3773, 0.1383, 0.1856]): _vg.add([_i], _w, 'REPLACE')
_vg = ob_plane.vertex_groups.new(name='Pelvis.L')
_vg = ob_plane.vertex_groups.new(name='Thigh.L')
_vg = ob_plane.vertex_groups.new(name='Calf.L')
_vg = ob_plane.vertex_groups.new(name='Calf.L.001')
for _i, _w in zip([0, 1, 2, 3], [0.3773, 0.1987, 0.1856, 0.1383]): _vg.add([_i], _w, 'REPLACE')
_vg = ob_plane.vertex_groups.new(name='Foot.L')
_vg = ob_plane.vertex_groups.new(name='Foot.L.001')
for _i, _w in zip([0, 1, 2, 3], [0.2429, 0.181, 0.4492, 0.2268]): _vg.add([_i], _w, 'REPLACE')
_vg = ob_plane.vertex_groups.new(name='Foot.R')
_vg = ob_plane.vertex_groups.new(name='Foot.R.001')
for _i, _w in zip([0, 1, 2, 3], [0.181, 0.2429, 0.2268, 0.4492]): _vg.add([_i], _w, 'REPLACE')
_m = ob_plane.modifiers.new('Armature', 'ARMATURE')
_m.object = ob_armature

# ---- collection membership
col_collection.objects.link(ob_head)
col_collection.objects.link(ob_torso)
col_collection.objects.link(ob_forearm_l)
col_collection.objects.link(ob_calf_r)
col_collection.objects.link(ob_thigh_r)
col_collection.objects.link(ob_neck)
col_collection.objects.link(ob_bicept_r)
col_collection.objects.link(ob_hand_l)
col_collection.objects.link(ob_foot_r)
col_collection.objects.link(ob_armature)
col_collection.objects.link(ob_bicept_l)
col_collection.objects.link(ob_forearm_r)
col_collection.objects.link(ob_hand_r)
col_collection.objects.link(ob_thigh_l)
col_collection.objects.link(ob_calf_l)
col_collection.objects.link(ob_foot_l)
col_collection.objects.link(ob_plane)

# ---- scene / render settings (as saved in the file)
scene.frame_start = 1; scene.frame_end = 250; scene.frame_set(10)
scene.render.engine = 'BLENDER_EEVEE_NEXT'
scene.cycles.use_denoising = False
scene.cycles.samples = 128
scene.cycles.sampling_pattern = 'TABULATED_SOBOL'
scene.cycles.use_adaptive_sampling = False
scene.cycles.use_light_tree = False
scene.view_settings.view_transform = 'Filmic'
bpy.context.view_layer.update()

# ---- added for rendering (the .blend has no active camera and no usable light): camera, sun
cam_auto = bpy.data.cameras.new('AutoCamera')
cam_auto.lens = 50.0
cam_auto.sensor_width = 36.0
cam_auto.clip_end = 1000.0
ob_auto_camera = bpy.data.objects.new('AutoCamera', cam_auto)
scene.collection.objects.link(ob_auto_camera)
ob_auto_camera.location = (3.20507, -3.84609, 3.56406)
ob_auto_camera.rotation_euler = (1.09748, -7.21219e-08, 0.694738)
scene.camera = ob_auto_camera
light_auto_sun = bpy.data.lights.new('AutoSun', 'SUN')
light_auto_sun.energy = 3.0
light_auto_sun.angle = 0.0523599
ob_auto_sun = bpy.data.objects.new('AutoSun', light_auto_sun)
scene.collection.objects.link(ob_auto_sun)
ob_auto_sun.rotation_euler = (0.872665, 0.174533, 0.523599)
bpy.context.view_layer.update()
